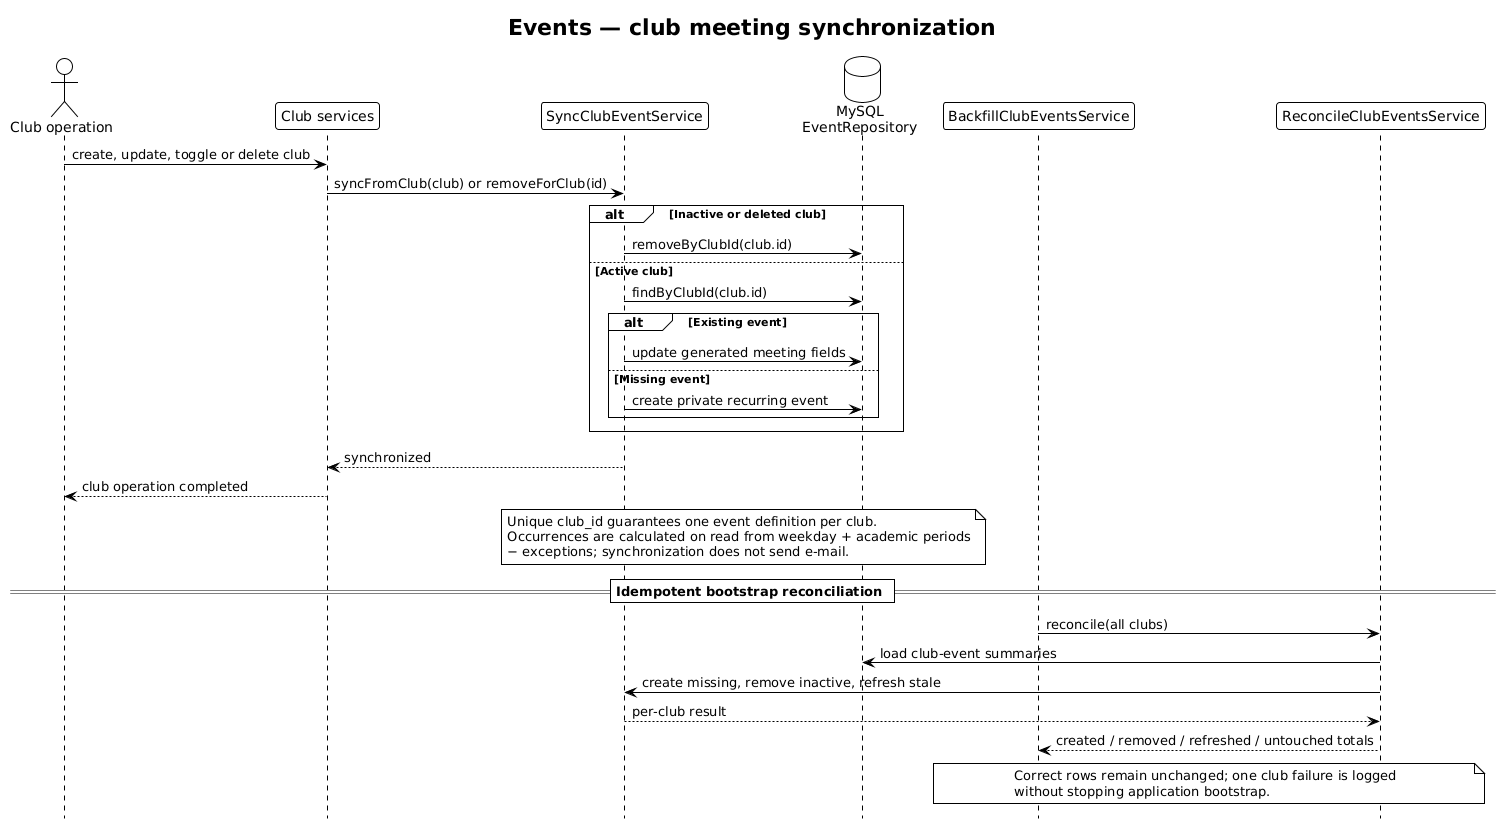

The diagram above was rendered by PlantUML. Its source (embedded in the PNG):
@startuml Club Meeting Event Synchronization - Clubinho NIB API
!theme plain
hide footbox

title Events — club meeting synchronization

actor "Club operation" as change
participant "Club services" as clubs
participant SyncClubEventService as sync
database "MySQL\nEventRepository" as db

change -> clubs : create, update, toggle or delete club
clubs -> sync : syncFromClub(club) or removeForClub(id)

alt Inactive or deleted club
  sync -> db : removeByClubId(club.id)
else Active club
  sync -> db : findByClubId(club.id)
  alt Existing event
    sync -> db : update generated meeting fields
  else Missing event
    sync -> db : create private recurring event
  end
end

sync --> clubs : synchronized
clubs --> change : club operation completed

note over sync, db
  Unique club_id guarantees one event definition per club.
  Occurrences are calculated on read from weekday + academic periods
  − exceptions; synchronization does not send e-mail.
end note

== Idempotent bootstrap reconciliation ==

participant BackfillClubEventsService as backfill
participant ReconcileClubEventsService as reconcile

backfill -> reconcile : reconcile(all clubs)
reconcile -> db : load club-event summaries
reconcile -> sync : create missing, remove inactive, refresh stale
sync --> reconcile : per-club result
reconcile --> backfill : created / removed / refreshed / untouched totals

note over backfill, reconcile
  Correct rows remain unchanged; one club failure is logged
  without stopping application bootstrap.
end note

@enduml